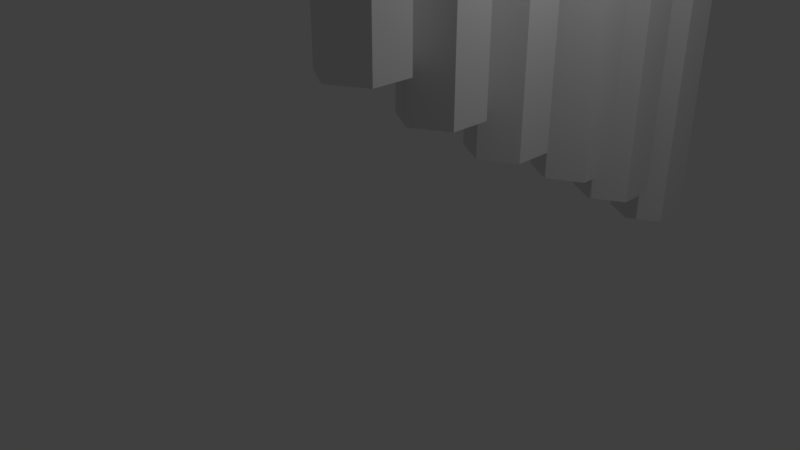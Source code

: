 # Source: Flauta_Pan_em_processo.blend  (saved by Blender 2.79.0; exported with 4.5.12 LTS)
import bpy
from mathutils import Matrix  # noqa: F401  (used for matrix-valued properties, if any)

bpy.ops.wm.read_factory_settings(use_empty=True)
scene = bpy.context.scene
scene.name = 'Scene'

# ---- collections
col_collection_1 = bpy.data.collections.new('Collection 1'); scene.collection.children.link(col_collection_1)

# ---- world
world_world = bpy.data.worlds.new('World'); scene.world = world_world
world_world.color = (0.05088, 0.05088, 0.05088)
world_world.use_sun_shadow = False
world_world.sun_shadow_jitter_overblur = 0.0
world_world.cycles.sampling_method = 'MANUAL'

# ---- cameras
cam_camera = bpy.data.cameras.new('Camera')
cam_camera.clip_end = 100.0
cam_camera.lens = 35.0
cam_camera.sensor_width = 32.0
cam_camera.sensor_height = 18.0
cam_camera.ortho_scale = 7.314
cam_camera.dof.focus_distance = 0.0
cam_camera.dof.aperture_fstop = 128.0

# ---- lights
light_lamp = bpy.data.lights.new('Lamp', 'POINT')
light_lamp.transmission_factor = 0.0
light_lamp.cutoff_distance = 30.0
light_lamp.energy = 100.0
light_lamp.shadow_buffer_clip_start = 1.001
light_lamp.shadow_soft_size = 0.1
light_lamp.shadow_maximum_resolution = 0.006
light_lamp.use_absolute_resolution = True

# ---- meshes
me_cylinder = bpy.data.meshes.new('Cylinder')
me_cylinder.from_pydata([(-5.56e-09, 0.3457, 4.676), (0.2994, 0.1729, 4.676), (0.2994, -0.1729, 4.676), (-4.425e-08, -0.3457, 4.676), (-0.2994, -0.1729, 4.676), (-0.2994, 0.1729, 4.676), (0.4376, 0.2527, 4.676), (-5.56e-09, 0.5053, 4.676), (0.4376, -0.2527, 4.676), (-4.974e-08, -0.5053, 4.676), (-0.4376, -0.2527, 4.676), (-0.4376, 0.2527, 4.676), (-5.56e-09, 0.3457, 1.123), (0.2994, 0.1729, 1.123), (0.2994, -0.1729, 1.123), (-4.425e-08, -0.3457, 1.123), (-0.2994, -0.1729, 1.123), (-0.2994, 0.1729, 1.123), (-5.56e-09, 1.456, 4.676), (0.2994, 1.283, 4.676), (0.2994, 0.9373, 4.676), (-4.425e-08, 0.7645, 4.676), (-0.2994, 0.9373, 4.676), (-0.2994, 1.283, 4.676), (0.4376, 1.363, 4.676), (-5.56e-09, 1.616, 4.676), (0.4376, 0.8575, 4.676), (-4.974e-08, 0.6048, 4.676), (-0.4376, 0.8575, 4.676), (-0.4376, 1.363, 4.676), (-5.56e-09, 1.456, 0.4636), (0.2994, 1.283, 0.4636), (0.2994, 0.9373, 0.4636), (-4.425e-08, 0.7645, 0.4636), (-0.2994, 0.9373, 0.4636), (-0.2994, 1.283, 0.4636), (-5.56e-09, 2.796, 4.676), (0.2994, 2.624, 4.676), (0.2994, 2.278, 4.676), (-4.425e-08, 2.105, 4.676), (-0.2994, 2.278, 4.676), (-0.2994, 2.624, 4.676), (0.4376, 2.703, 4.676), (-5.56e-09, 2.956, 4.676), (0.4376, 2.198, 4.676), (-4.974e-08, 1.945, 4.676), (-0.4376, 2.198, 4.676), (-0.4376, 2.703, 4.676), (-5.56e-09, 2.796, -0.1901), (0.2994, 2.624, -0.1901), (0.2994, 2.278, -0.1901), (-4.425e-08, 2.105, -0.1901), (-0.2994, 2.278, -0.1901), (-0.2994, 2.624, -0.1901), (-5.56e-09, 3.829, 4.676), (0.2994, 3.656, 4.676), (0.2994, 3.31, 4.676), (-4.425e-08, 3.137, 4.676), (-0.2994, 3.31, 4.676), (-0.2994, 3.656, 4.676), (0.4376, 3.736, 4.676), (-5.56e-09, 3.988, 4.676), (0.4376, 3.23, 4.676), (-4.974e-08, 2.978, 4.676), (-0.4376, 3.23, 4.676), (-0.4376, 3.736, 4.676), (-5.56e-09, 3.829, -0.793), (0.2994, 3.656, -0.793), (0.2994, 3.31, -0.793), (-4.425e-08, 3.137, -0.793), (-0.2994, 3.31, -0.793), (-0.2994, 3.656, -0.793), (-5.56e-09, -0.7533, 4.676), (0.2994, -0.9262, 4.676), (0.2994, -1.272, 4.676), (-4.425e-08, -1.445, 4.676), (-0.2994, -1.272, 4.676), (-0.2994, -0.9262, 4.676), (0.4376, -0.8464, 4.676), (-5.56e-09, -0.5937, 4.676), (0.4376, -1.352, 4.676), (-4.974e-08, -1.604, 4.676), (-0.4376, -1.352, 4.676), (-0.4376, -0.8464, 4.676), (-5.56e-09, -0.7533, 1.827), (0.2994, -0.9262, 1.827), (0.2994, -1.272, 1.827), (-4.425e-08, -1.445, 1.827), (-0.2994, -1.272, 1.827), (-0.2994, -0.9262, 1.827), (-5.56e-09, 5.016, -1.426), (-5.56e-09, 4.857, 4.676), (0.4376, 4.764, -1.426), (0.2994, 4.684, 4.676), (0.4376, 4.258, -1.426), (0.2994, 4.338, 4.676), (-4.974e-08, 4.006, -1.426), (-4.425e-08, 4.165, 4.676), (-0.4376, 4.258, -1.426), (-0.2994, 4.338, 4.676), (-0.4376, 4.764, -1.426), (-0.2994, 4.684, 4.676), (0.4376, 4.764, 4.676), (-5.56e-09, 5.016, 4.676), (0.4376, 4.258, 4.676), (-4.974e-08, 4.006, 4.676), (-0.4376, 4.258, 4.676), (-0.4376, 4.764, 4.676), (-5.56e-09, 4.857, -1.417), (0.2994, 4.684, -1.417), (0.2994, 4.338, -1.417), (-4.425e-08, 4.165, -1.417), (-0.2994, 4.338, -1.417), (-0.2994, 4.684, -1.417), (-5.56e-09, 3.988, -0.781), (0.4376, 3.736, -0.781), (0.4376, 3.23, -0.781), (-4.974e-08, 2.978, -0.781), (-0.4376, 3.23, -0.781), (-0.4376, 3.736, -0.781), (-5.56e-09, 2.956, -0.1769), (0.4376, 2.703, -0.1769), (0.4376, 2.198, -0.1769), (-4.974e-08, 1.945, -0.1769), (-0.4376, 2.198, -0.1769), (-0.4376, 2.703, -0.1769), (-5.56e-09, 1.616, 0.4582), (0.4376, 1.363, 0.4582), (0.4376, 0.8575, 0.4582), (-4.974e-08, 0.6048, 0.4582), (-0.4376, 0.8575, 0.4582), (-0.4376, 1.363, 0.4582), (-5.56e-09, 0.5053, 1.122), (0.4376, 0.2527, 1.122), (0.4376, -0.2527, 1.122), (-4.974e-08, -0.5053, 1.122), (-0.4376, -0.2527, 1.122), (-0.4376, 0.2527, 1.122), (-5.56e-09, -0.5937, 1.826), (0.4376, -0.8464, 1.826), (0.4376, -1.352, 1.826), (-4.974e-08, -1.604, 1.826), (-0.4376, -1.352, 1.826), (-0.4376, -0.8464, 1.826)], [], [(132, 7, 6, 133), (133, 6, 8, 134), (134, 8, 9, 135), (135, 9, 10, 136), (0, 5, 17, 12), (136, 10, 11, 137), (137, 11, 7, 132), (0, 1, 6, 7), (1, 2, 8, 6), (2, 3, 9, 8), (3, 4, 10, 9), (4, 5, 11, 10), (5, 0, 7, 11), (4, 3, 15, 16), (2, 1, 13, 14), (5, 4, 16, 17), (3, 2, 14, 15), (1, 0, 12, 13), (126, 25, 24, 127), (127, 24, 26, 128), (128, 26, 27, 129), (129, 27, 28, 130), (18, 23, 35, 30), (130, 28, 29, 131), (131, 29, 25, 126), (18, 19, 24, 25), (19, 20, 26, 24), (20, 21, 27, 26), (21, 22, 28, 27), (22, 23, 29, 28), (23, 18, 25, 29), (22, 21, 33, 34), (20, 19, 31, 32), (23, 22, 34, 35), (21, 20, 32, 33), (19, 18, 30, 31), (120, 43, 42, 121), (121, 42, 44, 122), (122, 44, 45, 123), (123, 45, 46, 124), (36, 41, 53, 48), (124, 46, 47, 125), (125, 47, 43, 120), (36, 37, 42, 43), (37, 38, 44, 42), (38, 39, 45, 44), (39, 40, 46, 45), (40, 41, 47, 46), (41, 36, 43, 47), (40, 39, 51, 52), (38, 37, 49, 50), (41, 40, 52, 53), (39, 38, 50, 51), (37, 36, 48, 49), (114, 61, 60, 115), (115, 60, 62, 116), (116, 62, 63, 117), (117, 63, 64, 118), (54, 59, 71, 66), (118, 64, 65, 119), (119, 65, 61, 114), (54, 55, 60, 61), (55, 56, 62, 60), (56, 57, 63, 62), (57, 58, 64, 63), (58, 59, 65, 64), (59, 54, 61, 65), (58, 57, 69, 70), (56, 55, 67, 68), (59, 58, 70, 71), (57, 56, 68, 69), (55, 54, 66, 67), (138, 79, 78, 139), (139, 78, 80, 140), (140, 80, 81, 141), (141, 81, 82, 142), (72, 77, 89, 84), (142, 82, 83, 143), (143, 83, 79, 138), (72, 73, 78, 79), (73, 74, 80, 78), (74, 75, 81, 80), (75, 76, 82, 81), (76, 77, 83, 82), (77, 72, 79, 83), (76, 75, 87, 88), (74, 73, 85, 86), (77, 76, 88, 89), (75, 74, 86, 87), (73, 72, 84, 85), (90, 103, 102, 92), (92, 102, 104, 94), (94, 104, 105, 96), (96, 105, 106, 98), (91, 101, 113, 108), (98, 106, 107, 100), (100, 107, 103, 90), (90, 92, 109, 108), (91, 93, 102, 103), (93, 95, 104, 102), (95, 97, 105, 104), (97, 99, 106, 105), (99, 101, 107, 106), (101, 91, 103, 107), (100, 90, 108, 113), (99, 97, 111, 112), (95, 93, 109, 110), (101, 99, 112, 113), (97, 95, 110, 111), (93, 91, 108, 109), (98, 100, 113, 112), (96, 98, 112, 111), (92, 94, 110, 109), (94, 96, 111, 110), (14, 13, 133, 134), (15, 14, 134, 135), (16, 15, 135, 136), (17, 16, 136, 137), (12, 17, 137, 132), (13, 12, 132, 133), (86, 85, 139, 140), (85, 84, 138, 139), (84, 89, 143, 138), (89, 88, 142, 143), (88, 87, 141, 142), (87, 86, 140, 141), (32, 31, 127, 128), (31, 30, 126, 127), (30, 35, 131, 126), (35, 34, 130, 131), (34, 33, 129, 130), (33, 32, 128, 129), (51, 50, 122, 123), (52, 51, 123, 124), (50, 49, 121, 122), (49, 48, 120, 121), (48, 53, 125, 120), (53, 52, 124, 125), (68, 67, 115, 116), (67, 66, 114, 115), (66, 71, 119, 114), (71, 70, 118, 119), (70, 69, 117, 118), (69, 68, 116, 117)])
me_cylinder.use_remesh_preserve_volume = False
me_cylinder.use_remesh_preserve_attributes = False
me_cylinder.use_mirror_vertex_groups = False
me_cylinder.update()

# ---- objects
ob_cylinder = bpy.data.objects.new('Cylinder', me_cylinder)
ob_lamp = bpy.data.objects.new('Lamp', light_lamp)
ob_camera = bpy.data.objects.new('Camera', cam_camera)

# ---- transforms, parenting, visibility, modifiers, constraints
ob_cylinder.location = (1.271, -0.05599, 1.074)
ob_cylinder.lineart.crease_threshold = 0.0
ob_lamp.location = (4.076, 1.005, 5.904)
ob_lamp.rotation_euler = (0.6503, 0.05522, 1.866)
ob_lamp.lock_rotations_4d = False
ob_lamp.empty_display_type = 'ARROWS'
ob_lamp.color = (0.0, 0.0, 0.0, 0.0)
ob_lamp.lineart.crease_threshold = 0.0
ob_camera.location = (7.481, -6.508, 5.344)
ob_camera.rotation_euler = (1.109, 0.0, 0.8149)
ob_camera.lock_rotations_4d = False
ob_camera.empty_display_type = 'ARROWS'
ob_camera.color = (0.0, 0.0, 0.0, 0.0)
ob_camera.display_type = 'WIRE'
ob_camera.lineart.crease_threshold = 0.0

# ---- collection membership
col_collection_1.objects.link(ob_cylinder)
col_collection_1.objects.link(ob_lamp)
col_collection_1.objects.link(ob_camera)

# ---- scene / render settings (as saved in the file)
scene.camera = ob_camera
scene.frame_start = 1; scene.frame_end = 250; scene.frame_set(1)
scene.render.engine = 'BLENDER_EEVEE_NEXT'
scene.render.resolution_percentage = 50
scene.render.dither_intensity = 0.0
scene.cycles.use_denoising = False
scene.cycles.samples = 128
scene.cycles.sampling_pattern = 'TABULATED_SOBOL'
scene.cycles.use_adaptive_sampling = False
scene.cycles.use_light_tree = False
scene.cycles.blur_glossy = 0.0
scene.cycles.sample_clamp_indirect = 0.0
scene.view_settings.view_transform = 'Standard'
bpy.context.view_layer.update()

